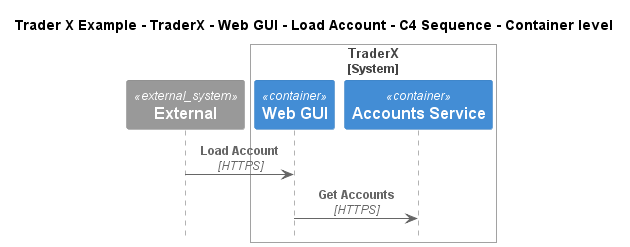

The diagram above was rendered by PlantUML. Its source (embedded in the PNG):
@startuml
!include ..\..\..\..\..\..\..\.c4s\C4_Sequence.puml

title Trader X Example - TraderX - Web GUI - Load Account - C4 Sequence - Container level

System_Ext(C4InterFlow.SoftwareSystems.ExternalSystem, "External", "")

System_Boundary(TraderXExample.SoftwareSystems.TraderX, "TraderX")
    Container(TraderXExample.SoftwareSystems.TraderX.Containers.WebGUI, "Web GUI", "", "Allows employees to manage accounts and book trades")
    Container(TraderXExample.SoftwareSystems.TraderX.Containers.AccountsService, "Accounts Service", "", "Service which provides account management")
Boundary_End()

Rel(C4InterFlow.SoftwareSystems.ExternalSystem, TraderXExample.SoftwareSystems.TraderX.Containers.WebGUI, "Load Account", "HTTPS")
Rel(TraderXExample.SoftwareSystems.TraderX.Containers.WebGUI, TraderXExample.SoftwareSystems.TraderX.Containers.AccountsService, "Get Accounts", "HTTPS")


@enduml